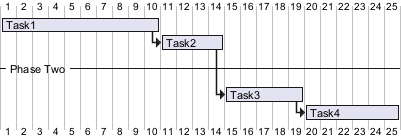

The diagram above was rendered by PlantUML. Its source (embedded in the PNG):
@startgantt
[Task1] requires 10 days
then [Task2] requires 4 days
-- Phase Two --
then [Task3] requires 5 days
then [Task4] requires 6 days
@endgantt